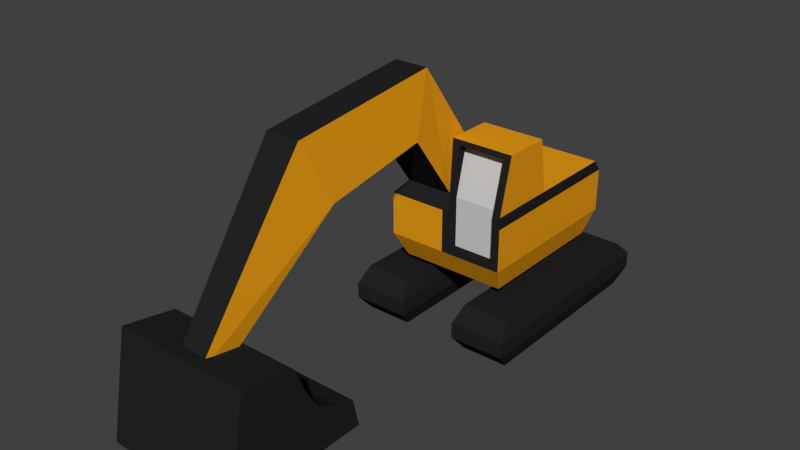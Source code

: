 # Source: JCB_exacator.blend  (saved by Blender 2.76.0; exported with 4.5.12 LTS)
import bpy
from mathutils import Matrix  # noqa: F401  (used for matrix-valued properties, if any)

bpy.ops.wm.read_factory_settings(use_empty=True)
scene = bpy.context.scene
scene.name = 'Scene'

# ---- collections
col_collection_1 = bpy.data.collections.new('Collection 1'); scene.collection.children.link(col_collection_1)

# ---- materials (node trees are filled in below, after node groups)
mat_material_001 = bpy.data.materials.new('Material.001')
mat_material_001.alpha_threshold = 0.0
mat_material_001.use_transparent_shadow = False
mat_material_001.diffuse_color = (0.8, 0.3328, 0.008419, 1.0)
mat_material_001.roughness = 0.5
mat_material_002 = bpy.data.materials.new('Material.002')
mat_material_002.alpha_threshold = 0.0
mat_material_002.use_transparent_shadow = False
mat_material_002.diffuse_color = (0.01739, 0.01739, 0.01739, 1.0)
mat_material_002.roughness = 0.5
mat_material_003 = bpy.data.materials.new('Material.003')
mat_material_003.alpha_threshold = 0.0
mat_material_003.use_transparent_shadow = False
mat_material_003.diffuse_color = (0.6383, 0.6383, 0.6383, 1.0)
mat_material_003.roughness = 0.5

# ---- material node trees

# ---- world
world_world = bpy.data.worlds.new('World'); scene.world = world_world
world_world.color = (0.05088, 0.05088, 0.05088)
world_world.use_sun_shadow = False
world_world.sun_shadow_jitter_overblur = 0.0
world_world.cycles.sampling_method = 'MANUAL'
world_world.cycles.sample_map_resolution = 256

# ---- meshes
me_cube_001 = bpy.data.meshes.new('Cube.001')
me_cube_001.from_pydata([(0.7435, 1.671, -0.06618), (0.7435, 1.671, 0.7201), (0.7435, -1.589, -0.06618), (0.7435, -1.589, 0.7201), (1.53, 1.671, -0.06618), (1.53, 1.671, 0.7201), (1.53, -1.589, -0.06618), (1.53, -1.589, 0.7201), (0.6632, 1.944, 0.1959), (0.6632, 1.944, 0.458), (0.6632, -1.81, 0.458), (0.6632, -1.81, 0.1959), (1.61, -1.81, 0.458), (1.61, -1.81, 0.1959), (1.61, 1.944, 0.458), (1.61, 1.944, 0.1959), (-1.185, 1.671, -0.06618), (-1.185, 1.671, 0.7201), (-1.185, -1.589, -0.06618), (-1.185, -1.589, 0.7201), (-0.3988, 1.671, -0.06618), (-0.3988, 1.671, 0.7201), (-0.3988, -1.589, -0.06618), (-0.3988, -1.589, 0.7201), (-1.265, 1.944, 0.1959), (-1.265, 1.944, 0.458), (-1.265, -1.81, 0.458), (-1.265, -1.81, 0.1959), (-0.3187, -1.81, 0.458), (-0.3187, -1.81, 0.1959), (-0.3187, 1.944, 0.458), (-0.3187, 1.944, 0.1959), (-0.8059, -1.078, 0.8651), (-0.7689, -1.109, 2.221), (-0.8059, 1.353, 0.8651), (-0.7689, 1.41, 2.221), (1.006, -1.078, 0.8651), (0.9935, -1.301, 2.221), (1.006, 1.353, 0.8651), (1.126, 1.41, 2.221), (-0.7689, -0.114, 2.221), (-0.8059, -0.114, 0.8651), (1.126, -0.114, 2.221), (1.006, -0.114, 0.8651), (0.05399, 1.41, 2.221), (0.05399, 1.353, 0.8651), (0.1864, -1.301, 2.221), (0.05399, -1.078, 0.8651), (0.05399, -0.114, 2.221), (0.05399, -0.114, 0.8651), (1.126, -0.2675, 3.149), (0.9935, -1.091, 3.062), (0.1864, -1.091, 3.062), (0.05399, -0.2675, 3.149), (-0.9326, -1.301, 1.291), (-0.9326, 1.556, 1.291), (1.126, 1.556, 1.291), (0.9935, -1.301, 1.379), (1.126, -0.114, 1.291), (-0.9326, -0.114, 1.291), (0.1864, -1.301, 1.379), (0.05399, 1.556, 1.291), (-0.3831, -0.4681, 0.6583), (-0.3831, -0.4681, 0.8439), (-0.3831, 0.6406, 0.6583), (-0.3831, 0.6406, 0.8439), (0.7256, -0.4681, 0.6583), (0.7256, -0.4681, 0.8439), (0.7256, 0.6406, 0.6583), (0.7256, 0.6406, 0.8439), (-0.9326, -1.301, 2.016), (-0.9326, 1.556, 2.016), (1.126, 1.556, 2.016), (0.9935, -1.301, 2.016), (1.126, -0.114, 2.016), (-0.9326, -0.114, 2.016), (0.1864, -1.301, 2.016), (0.05399, 1.556, 2.016), (1.126, -1.069, 3.149), (0.05399, -1.069, 3.149), (1.126, -1.301, 2.221), (0.05399, -1.109, 2.221), (1.126, -1.301, 2.016), (1.126, -1.301, 1.291), (0.05399, -1.301, 2.016), (0.05399, -1.301, 1.291), (0.9935, -1.122, 2.206), (0.1864, -1.122, 2.206), (0.1864, -1.122, 2.001), (0.9935, -1.122, 2.001), (0.9935, -0.9112, 3.047), (0.1864, -0.9112, 3.047), (0.9935, -1.122, 1.364), (0.1864, -1.122, 1.364), (0.05399, -1.928, 3.347), (-0.7689, -1.928, 3.347), (-0.6423, -1.58, 4.368), (-0.06298, -1.58, 4.368), (0.05399, -3.71, 3.029), (-0.7689, -3.71, 3.029), (-0.6423, -4.222, 4.077), (-0.06298, -4.222, 4.077), (-0.133, -5.642, 1.334), (-0.5819, -5.642, 1.334), (-0.5819, -6.142, 1.41), (-0.133, -6.142, 1.41), (-1.32, -4.23, 0.4177), (0.584, -4.23, 0.4177), (-1.32, -5.321, 1.509), (0.584, -5.321, 1.509), (-1.32, -5.141, 1.077), (-1.32, -4.919, 0.7018), (-1.32, -4.595, 0.5313), (0.584, -5.141, 1.077), (0.584, -4.919, 0.7018), (0.584, -4.595, 0.5313), (-1.53, -5.321, 1.509), (-1.53, -5.141, 1.077), (-1.53, -4.919, 0.7018), (-1.53, -4.595, 0.5313), (-1.53, -4.23, 0.4177), (0.7936, -4.23, 0.4177), (0.7936, -4.595, 0.5313), (0.7936, -4.919, 0.7018), (0.7936, -5.141, 1.077), (0.7936, -5.321, 1.509), (-1.53, -4.23, 0.4177), (0.7936, -4.112, -0.07374), (-1.53, -4.112, -0.07374), (-1.32, -5.272, 1.391), (0.584, -5.272, 1.391), (-1.53, -5.272, 1.391), (0.7936, -5.272, 1.391), (-1.53, -6.555, -0.07374), (0.7936, -6.555, -0.07374), (0.7936, -6.22, 1.662), (-1.53, -6.22, 1.662)], [(106, 126)], [(8, 0, 2, 11), (11, 2, 6, 13), (13, 6, 4, 15), (15, 4, 0, 8), (0, 4, 6, 2), (5, 1, 3, 7), (5, 14, 9, 1), (14, 15, 8, 9), (7, 12, 14, 5), (12, 13, 15, 14), (3, 10, 12, 7), (10, 11, 13, 12), (1, 9, 10, 3), (9, 8, 11, 10), (24, 16, 18, 27), (27, 18, 22, 29), (29, 22, 20, 31), (31, 20, 16, 24), (16, 20, 22, 18), (21, 17, 19, 23), (21, 30, 25, 17), (30, 31, 24, 25), (23, 28, 30, 21), (28, 29, 31, 30), (19, 26, 28, 23), (26, 27, 29, 28), (17, 25, 26, 19), (25, 24, 27, 26), (59, 55, 34, 41), (61, 56, 38, 45), (58, 83, 36, 43), (85, 54, 32, 47), (49, 45, 38, 43), (48, 44, 35, 40), (40, 33, 95, 96), (47, 49, 43, 36), (56, 58, 43, 38), (54, 59, 41, 32), (32, 41, 49, 47), (42, 48, 53, 50), (42, 39, 44, 48), (41, 34, 45, 49), (83, 85, 47, 36), (55, 61, 45, 34), (78, 50, 53, 79), (37, 51, 90, 86), (80, 42, 50, 78), (48, 81, 79, 53), (71, 77, 61, 55), (57, 73, 89, 92), (70, 75, 59, 54), (72, 74, 58, 56), (84, 70, 54, 85), (74, 82, 83, 58), (77, 72, 56, 61), (75, 71, 55, 59), (63, 65, 64, 62), (65, 69, 68, 64), (69, 67, 66, 68), (67, 63, 62, 66), (62, 64, 68, 66), (67, 69, 65, 63), (40, 35, 71, 75), (44, 39, 72, 77), (42, 80, 82, 74), (81, 33, 70, 84), (39, 42, 74, 72), (33, 40, 75, 70), (60, 57, 92, 93), (35, 44, 77, 71), (52, 51, 78, 79), (51, 37, 80, 78), (46, 52, 79, 81), (73, 57, 83, 82), (60, 76, 84, 85), (57, 60, 85, 83), (37, 73, 82, 80), (76, 46, 81, 84), (87, 86, 90, 91), (89, 88, 93, 92), (86, 87, 88, 89), (73, 37, 86, 89), (76, 60, 93, 88), (52, 46, 87, 91), (51, 52, 91, 90), (46, 76, 88, 87), (97, 96, 100, 101), (33, 81, 94, 95), (48, 40, 96, 97), (81, 48, 97, 94), (98, 101, 105, 102), (95, 94, 98, 99), (94, 97, 101, 98), (96, 95, 99, 100), (100, 99, 103, 104), (101, 100, 104, 105), (99, 98, 102, 103), (103, 102, 105, 104), (109, 125, 132, 130, 129, 131, 116, 108), (115, 122, 121, 107, 106, 120, 119, 112), (111, 114, 123, 122, 115, 112, 119, 118), (110, 113, 124, 123, 114, 111, 118, 117), (110, 117, 131, 129, 130, 132, 124, 113), (128, 126, 121, 127), (127, 134, 133, 128), (109, 108, 116, 136, 135, 125), (135, 136, 133, 134), (116, 131, 117, 118, 119, 120, 126, 128, 133, 136), (121, 122, 123, 124, 132, 125, 135, 134, 127)])
me_cube_001.polygons.foreach_set('material_index', [1, 1, 1, 1, 1, 1, 1, 1, 1, 1, 1, 1, 1, 1, 1, 1, 1, 1, 1, 1, 1, 1, 1, 1, 1, 1, 1, 1, 0, 0, 0, 0, 0, 0, 0, 0, 0, 0, 0, 0, 0, 0, 0, 0, 0, 1, 0, 0, 0, 1, 0, 0, 0, 0, 0, 0, 0, 0, 0, 0, 0, 0, 1, 1, 1, 1, 1, 1, 1, 1, 1, 1, 1, 1, 1, 1, 1, 1, 2, 2, 2, 1, 1, 1, 1, 1, 1, 1, 1, 0, 0, 1, 0, 0, 0, 1, 1, 0, 1, 1, 1, 1, 1, 1, 1, 1, 1, 1, 1])
_uv = me_cube_001.uv_layers.new(name='UVMap')
_uv.uv.foreach_set('vector', [0.8387, 0.4235, 0.8556, 0.4417, 0.8556, 0.6578, 0.8387, 0.6724, 0.2931, 0.9114, 0.3099, 0.9167, 0.3099, 0.9688, 0.2931, 0.9741, 0.2765, 0.8835, 0.2596, 0.8689, 0.2596, 0.6528, 0.2765, 0.6347, 0.4453, 0.8467, 0.4504, 0.8286, 0.5007, 0.8286, 0.5058, 0.8467, 0.5007, 0.8286, 0.4504, 0.8286, 0.4504, 0.6125, 0.5007, 0.6125, 0.2067, 0.7656, 0.1564, 0.7656, 0.1564, 0.5502, 0.2067, 0.5502, 0.2067, 0.7656, 0.2118, 0.7851, 0.1513, 0.7851, 0.1564, 0.7656, 0.5494, 0.8161, 0.5326, 0.8161, 0.5326, 0.7533, 0.5494, 0.7533, 0.3099, 0.8689, 0.2932, 0.8835, 0.2932, 0.6347, 0.3099, 0.6528, 0.2932, 0.8835, 0.2765, 0.8835, 0.2765, 0.6347, 0.2932, 0.6347, 0.2596, 0.9167, 0.2764, 0.9114, 0.2764, 0.9741, 0.2596, 0.9688, 0.2764, 0.9114, 0.2931, 0.9114, 0.2931, 0.9741, 0.2764, 0.9741, 0.8053, 0.4417, 0.8219, 0.4235, 0.8219, 0.6724, 0.8053, 0.6578, 0.8219, 0.4235, 0.8387, 0.4235, 0.8387, 0.6724, 0.8219, 0.6724, 0.8624, 0.1363, 0.8792, 0.1544, 0.8792, 0.3705, 0.8624, 0.3852, 0.3703, 0.9114, 0.387, 0.9167, 0.387, 0.9688, 0.3703, 0.9741, 0.3536, 0.8835, 0.3367, 0.8689, 0.3367, 0.6528, 0.3536, 0.6347, 0.6485, 0.6133, 0.6434, 0.6313, 0.5931, 0.6313, 0.588, 0.6133, 0.5931, 0.6313, 0.6434, 0.6313, 0.6434, 0.8475, 0.5931, 0.8475, 0.7467, 0.1698, 0.797, 0.1698, 0.797, 0.3852, 0.7467, 0.3852, 0.7467, 0.1698, 0.7416, 0.1503, 0.8021, 0.1503, 0.797, 0.1698, 0.09837, 0.74, 0.1151, 0.74, 0.1151, 0.8028, 0.09837, 0.8028, 0.387, 0.8689, 0.3703, 0.8835, 0.3703, 0.6347, 0.387, 0.6528, 0.3703, 0.8835, 0.3536, 0.8835, 0.3536, 0.6347, 0.3703, 0.6347, 0.3367, 0.9167, 0.3535, 0.9114, 0.3535, 0.9741, 0.3367, 0.9688, 0.3535, 0.9114, 0.3703, 0.9114, 0.3703, 0.9741, 0.3535, 0.9741, 0.829, 0.1544, 0.8456, 0.1363, 0.8456, 0.3852, 0.829, 0.3706, 0.8456, 0.1363, 0.8624, 0.1363, 0.8624, 0.3852, 0.8456, 0.3852, 0.1993, 0.124, 0.1885, 0.01392, 0.217, 0.02441, 0.2265, 0.1212, 0.6445, 0.07932, 0.6445, 0.1504, 0.6182, 0.1424, 0.6182, 0.07932, 0.564, 0.09264, 0.564, 0.01392, 0.5914, 0.02874, 0.5914, 0.09262, 0.5138, 0.3674, 0.5769, 0.3674, 0.5688, 0.3957, 0.5138, 0.3957, 0.5061, 0.4874, 0.5061, 0.5847, 0.4453, 0.5847, 0.4453, 0.4874, 0.7258, 0.8011, 0.8229, 0.8011, 0.8229, 0.8556, 0.7258, 0.8556, 0.1404, 0.1303, 0.1468, 0.1959, 0.08047, 0.2575, 0.01343, 0.2414, 0.5061, 0.4235, 0.5061, 0.4874, 0.4453, 0.4874, 0.4453, 0.4235, 0.564, 0.2033, 0.564, 0.09264, 0.5914, 0.09262, 0.5914, 0.1899, 0.2069, 0.2023, 0.1993, 0.124, 0.2265, 0.1212, 0.2328, 0.1847, 0.5611, 0.4235, 0.5611, 0.4874, 0.5061, 0.4874, 0.5061, 0.4235, 0.6478, 0.8753, 0.6478, 0.9464, 0.588, 0.9464, 0.588, 0.8753, 0.7258, 0.73, 0.8229, 0.73, 0.8229, 0.8011, 0.7258, 0.8011, 0.5611, 0.4874, 0.5611, 0.5847, 0.5061, 0.5847, 0.5061, 0.4874, 0.4453, 0.3674, 0.5138, 0.3674, 0.5138, 0.3957, 0.4529, 0.3957, 0.6445, 0.01392, 0.6445, 0.07932, 0.6182, 0.07932, 0.6182, 0.02232, 0.8824, 0.6054, 0.9335, 0.6054, 0.9335, 0.6765, 0.8824, 0.6765, 0.6753, 0.6709, 0.682, 0.6138, 0.6935, 0.6133, 0.6869, 0.6704, 0.5046, 0.01392, 0.5046, 0.09264, 0.4453, 0.08245, 0.4453, 0.02933, 0.7851, 0.8835, 0.7851, 0.9494, 0.7258, 0.9468, 0.7258, 0.8936, 0.6907, 0.01392, 0.6907, 0.07932, 0.6445, 0.07932, 0.6445, 0.01392, 0.682, 0.7263, 0.677, 0.6844, 0.6885, 0.6839, 0.6935, 0.7258, 0.1608, 0.2072, 0.1532, 0.1289, 0.1993, 0.124, 0.2069, 0.2023, 0.5177, 0.2033, 0.5177, 0.09264, 0.564, 0.09264, 0.564, 0.2033, 0.5138, 0.3194, 0.5769, 0.3194, 0.5769, 0.3674, 0.5138, 0.3674, 0.5177, 0.09264, 0.5177, 0.01392, 0.564, 0.01392, 0.564, 0.09264, 0.6907, 0.07932, 0.6907, 0.1504, 0.6445, 0.1504, 0.6445, 0.07932, 0.1532, 0.1289, 0.1424, 0.01878, 0.1885, 0.01392, 0.1993, 0.124, 0.5326, 0.9174, 0.5326, 0.8439, 0.5445, 0.8439, 0.5445, 0.9174, 0.6753, 0.9289, 0.6753, 0.8554, 0.6872, 0.8554, 0.6872, 0.9289, 0.1102, 0.8306, 0.1102, 0.9041, 0.09837, 0.9041, 0.09837, 0.8306, 0.6872, 0.7541, 0.6872, 0.8276, 0.6753, 0.8276, 0.6753, 0.7541, 0.8022, 0.08742, 0.7313, 0.08742, 0.7313, 0.01392, 0.8022, 0.01392, 0.829, 0.01392, 0.8997, 0.01392, 0.8997, 0.08742, 0.829, 0.08742, 0.1404, 0.1303, 0.1305, 0.02978, 0.1424, 0.01878, 0.1532, 0.1289, 0.7044, 0.07932, 0.7044, 0.1504, 0.6907, 0.1504, 0.6907, 0.07932, 0.5046, 0.09264, 0.5046, 0.01392, 0.5177, 0.01392, 0.5177, 0.09264, 0.5138, 0.3058, 0.5664, 0.3058, 0.5769, 0.3194, 0.5138, 0.3194, 0.5046, 0.1937, 0.5046, 0.09264, 0.5177, 0.09264, 0.5177, 0.2033, 0.1468, 0.1959, 0.1404, 0.1303, 0.1532, 0.1289, 0.1608, 0.2072, 0.9061, 0.3943, 0.9061, 0.3408, 0.9176, 0.3408, 0.9176, 0.3943, 0.7044, 0.02477, 0.7044, 0.07932, 0.6907, 0.07932, 0.6907, 0.01392, 0.5053, 0.2501, 0.4537, 0.2501, 0.4453, 0.2443, 0.5138, 0.2443, 0.4537, 0.2501, 0.4537, 0.3058, 0.4453, 0.3058, 0.4453, 0.2443, 0.5053, 0.3058, 0.5053, 0.2501, 0.5138, 0.2443, 0.5138, 0.3058, 0.4537, 0.3194, 0.4537, 0.3616, 0.4453, 0.3674, 0.4453, 0.3194, 0.5053, 0.3616, 0.5053, 0.3194, 0.5138, 0.3194, 0.5138, 0.3674, 0.4537, 0.3616, 0.5053, 0.3616, 0.5138, 0.3674, 0.4453, 0.3674, 0.4537, 0.3058, 0.4537, 0.3194, 0.4453, 0.3194, 0.4453, 0.3058, 0.5053, 0.3194, 0.5053, 0.3058, 0.5138, 0.3058, 0.5138, 0.3194, 0.4969, 0.9303, 0.4453, 0.9303, 0.4453, 0.8745, 0.4969, 0.8745, 0.4453, 0.9438, 0.4969, 0.9438, 0.4969, 0.9861, 0.4453, 0.9861, 0.4453, 0.9303, 0.4969, 0.9303, 0.4969, 0.9438, 0.4453, 0.9438, 0.677, 0.6844, 0.6753, 0.6709, 0.6869, 0.6704, 0.6885, 0.6839, 0.5343, 0.6544, 0.5393, 0.6125, 0.5508, 0.613, 0.5458, 0.6549, 0.5393, 0.725, 0.5326, 0.6679, 0.5442, 0.6684, 0.5508, 0.7255, 0.8612, 0.9119, 0.8612, 0.9654, 0.8498, 0.9654, 0.8498, 0.9119, 0.5326, 0.6679, 0.5343, 0.6544, 0.5458, 0.6549, 0.5442, 0.6684, 0.967, 0.9029, 0.9299, 0.9029, 0.9299, 0.73, 0.967, 0.73, 0.5664, 0.3058, 0.5138, 0.3058, 0.5138, 0.2312, 0.5664, 0.2312, 0.2039, 0.9618, 0.1513, 0.9618, 0.1594, 0.8129, 0.1964, 0.8129, 0.4083, 0.3519, 0.4184, 0.417, 0.2681, 0.3436, 0.3289, 0.3102, 0.3308, 0.1902, 0.2596, 0.1677, 0.4085, 0.01392, 0.4184, 0.04584, 0.7784, 0.7022, 0.7258, 0.7022, 0.7258, 0.5842, 0.7784, 0.5842, 0.3289, 0.3102, 0.2681, 0.3436, 0.2596, 0.1677, 0.3308, 0.1902, 0.01343, 0.2414, 0.08047, 0.2575, 0.1122, 0.3728, 0.04903, 0.4136, 0.04903, 0.4136, 0.1122, 0.3728, 0.2328, 0.4889, 0.2311, 0.5224, 0.9061, 0.1363, 0.9431, 0.1363, 0.9393, 0.313, 0.9106, 0.313, 0.7784, 0.5842, 0.7258, 0.5842, 0.7378, 0.4567, 0.7665, 0.4567, 0.7665, 0.4567, 0.7378, 0.4567, 0.7378, 0.4235, 0.7665, 0.4235, 0.8498, 0.7439, 0.8498, 0.73, 0.8575, 0.73, 0.8575, 0.7439, 0.8575, 0.8702, 0.8575, 0.884, 0.8498, 0.884, 0.8498, 0.8702, 0.904, 0.4374, 0.904, 0.4235, 0.9278, 0.4235, 0.9278, 0.4374, 0.9278, 0.5637, 0.9278, 0.5776, 0.904, 0.5776, 0.904, 0.5637, 0.8824, 0.5637, 0.8824, 0.4374, 0.8824, 0.4235, 0.904, 0.4235, 0.904, 0.4374, 0.904, 0.5637, 0.904, 0.5776, 0.8824, 0.5776, 0.8781, 0.8702, 0.8781, 0.7439, 0.8781, 0.73, 0.9031, 0.73, 0.9031, 0.7439, 0.9031, 0.8702, 0.9031, 0.884, 0.8781, 0.884, 0.8781, 0.8702, 0.8781, 0.884, 0.8575, 0.884, 0.8575, 0.8702, 0.8575, 0.7439, 0.8575, 0.73, 0.8781, 0.73, 0.8781, 0.7439, 0.9866, 0.5776, 0.9547, 0.5776, 0.9547, 0.4235, 0.9866, 0.4235, 0.2596, 0.6068, 0.2596, 0.4449, 0.4082, 0.4449, 0.4082, 0.6068, 0.07152, 0.7539, 0.07152, 0.8802, 0.07152, 0.8941, 0.01343, 0.8941, 0.01343, 0.74, 0.07152, 0.74, 0.7147, 0.2312, 0.7147, 0.3852, 0.6037, 0.3852, 0.6037, 0.2312, 0.5978, 0.5037, 0.6053, 0.5004, 0.6254, 0.4918, 0.6494, 0.4771, 0.6603, 0.4556, 0.6675, 0.4314, 0.6675, 0.4314, 0.699, 0.4235, 0.699, 0.5855, 0.588, 0.5633, 0.09301, 0.7044, 0.08574, 0.6802, 0.07484, 0.6587, 0.05085, 0.644, 0.0308, 0.6353, 0.02323, 0.632, 0.01343, 0.5724, 0.1244, 0.5502, 0.1244, 0.7122])
me_cube_001.materials.append(mat_material_001)
me_cube_001.materials.append(mat_material_002)
me_cube_001.materials.append(mat_material_003)
me_cube_001.use_remesh_preserve_volume = False
me_cube_001.use_remesh_preserve_attributes = False
me_cube_001.use_mirror_vertex_groups = False
me_cube_001.update()

# ---- objects
ob_cube = bpy.data.objects.new('Cube', me_cube_001)

# ---- transforms, parenting, visibility, modifiers, constraints
ob_cube.location = (0.0, 0.0, 0.0)
ob_cube.lineart.crease_threshold = 0.0

# ---- collection membership
col_collection_1.objects.link(ob_cube)

# ---- scene / render settings (as saved in the file)
scene.frame_start = 1; scene.frame_end = 250; scene.frame_set(117)
scene.render.engine = 'BLENDER_EEVEE_NEXT'
scene.render.resolution_percentage = 50
scene.render.dither_intensity = 0.0
scene.cycles.use_denoising = False
scene.cycles.samples = 10
scene.cycles.sampling_pattern = 'TABULATED_SOBOL'
scene.cycles.light_sampling_threshold = 0.0
scene.cycles.use_adaptive_sampling = False
scene.cycles.use_light_tree = False
scene.cycles.blur_glossy = 0.0
scene.cycles.pixel_filter_type = 'GAUSSIAN'
scene.cycles.sample_clamp_indirect = 0.0
scene.view_settings.view_transform = 'Standard'
bpy.context.view_layer.update()

# ---- added for rendering (the .blend has no active camera and no usable light): camera, sun
cam_auto = bpy.data.cameras.new('AutoCamera')
cam_auto.lens = 50.0
cam_auto.sensor_width = 36.0
cam_auto.clip_end = 1000.0
ob_auto_camera = bpy.data.objects.new('AutoCamera', cam_auto)
scene.collection.objects.link(ob_auto_camera)
ob_auto_camera.location = (9.37614, -13.5088, 9.61598)
ob_auto_camera.rotation_euler = (1.09748, -7.21219e-08, 0.694738)
scene.camera = ob_auto_camera
light_auto_sun = bpy.data.lights.new('AutoSun', 'SUN')
light_auto_sun.energy = 3.0
light_auto_sun.angle = 0.0523599
ob_auto_sun = bpy.data.objects.new('AutoSun', light_auto_sun)
scene.collection.objects.link(ob_auto_sun)
ob_auto_sun.rotation_euler = (0.872665, 0.174533, 0.523599)
bpy.context.view_layer.update()
